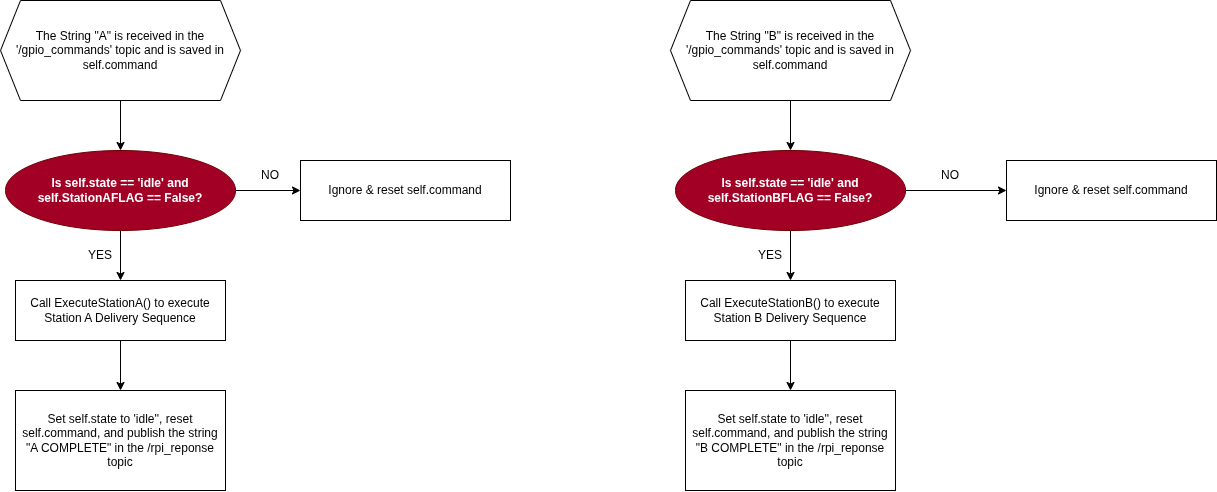

The diagram above was exported from draw.io. Its source (the exported page's mxGraphModel, read from the mxfile embedded in the PNG):
<mxGraphModel dx="2090" dy="1293" grid="0" gridSize="10" guides="1" tooltips="1" connect="1" arrows="1" fold="1" page="0" pageScale="1" pageWidth="827" pageHeight="1169" math="0" shadow="0">
  <root>
    <mxCell id="0" />
    <mxCell id="1" parent="0" />
    <mxCell id="LuDOG6GR-RBKNbOc01v0-1" edge="1" parent="1" source="LuDOG6GR-RBKNbOc01v0-2" style="edgeStyle=orthogonalEdgeStyle;rounded=0;orthogonalLoop=1;jettySize=auto;html=1;" target="LuDOG6GR-RBKNbOc01v0-5" value="">
      <mxGeometry relative="1" as="geometry" />
    </mxCell>
    <mxCell id="LuDOG6GR-RBKNbOc01v0-2" parent="1" style="shape=hexagon;perimeter=hexagonPerimeter2;whiteSpace=wrap;html=1;fixedSize=1;" value="The String &quot;A&quot; is received in the '/gpio_commands' topic and is saved in self.command" vertex="1">
      <mxGeometry height="100" width="240" x="-608" y="-379" as="geometry" />
    </mxCell>
    <mxCell id="LuDOG6GR-RBKNbOc01v0-3" edge="1" parent="1" source="LuDOG6GR-RBKNbOc01v0-5" style="edgeStyle=orthogonalEdgeStyle;rounded=0;orthogonalLoop=1;jettySize=auto;html=1;" target="LuDOG6GR-RBKNbOc01v0-7" value="">
      <mxGeometry relative="1" as="geometry" />
    </mxCell>
    <mxCell id="LuDOG6GR-RBKNbOc01v0-4" edge="1" parent="1" source="LuDOG6GR-RBKNbOc01v0-5" style="edgeStyle=orthogonalEdgeStyle;rounded=0;orthogonalLoop=1;jettySize=auto;html=1;" target="LuDOG6GR-RBKNbOc01v0-17" value="">
      <mxGeometry relative="1" as="geometry" />
    </mxCell>
    <mxCell id="LuDOG6GR-RBKNbOc01v0-5" parent="1" style="ellipse;whiteSpace=wrap;html=1;fillColor=#a20025;fontColor=#ffffff;strokeColor=#6F0000;fontStyle=1" value="Is self.state == 'idle' and self.StationAFLAG == False?" vertex="1">
      <mxGeometry height="80" width="230" x="-603" y="-229" as="geometry" />
    </mxCell>
    <mxCell id="LuDOG6GR-RBKNbOc01v0-6" edge="1" parent="1" source="LuDOG6GR-RBKNbOc01v0-7" style="edgeStyle=orthogonalEdgeStyle;rounded=0;orthogonalLoop=1;jettySize=auto;html=1;" target="LuDOG6GR-RBKNbOc01v0-8" value="">
      <mxGeometry relative="1" as="geometry" />
    </mxCell>
    <mxCell id="LuDOG6GR-RBKNbOc01v0-7" parent="1" style="rounded=0;whiteSpace=wrap;html=1;" value="Call ExecuteStationA() to execute Station A Delivery Sequence" vertex="1">
      <mxGeometry height="60" width="210" x="-593" y="-99" as="geometry" />
    </mxCell>
    <mxCell id="LuDOG6GR-RBKNbOc01v0-8" parent="1" style="rounded=0;whiteSpace=wrap;html=1;" value="Set self.state to 'idle'', reset self.command, and publish the string &quot;A COMPLETE&quot; in the /rpi_reponse topic" vertex="1">
      <mxGeometry height="100" width="210" x="-593" y="11" as="geometry" />
    </mxCell>
    <mxCell id="LuDOG6GR-RBKNbOc01v0-9" edge="1" parent="1" source="LuDOG6GR-RBKNbOc01v0-10" style="edgeStyle=orthogonalEdgeStyle;rounded=0;orthogonalLoop=1;jettySize=auto;html=1;" target="LuDOG6GR-RBKNbOc01v0-13" value="">
      <mxGeometry relative="1" as="geometry" />
    </mxCell>
    <mxCell id="LuDOG6GR-RBKNbOc01v0-10" parent="1" style="shape=hexagon;perimeter=hexagonPerimeter2;whiteSpace=wrap;html=1;fixedSize=1;" value="The String &quot;B&quot; is received in the '/gpio_commands' topic and is saved in self.command" vertex="1">
      <mxGeometry height="100" width="240" x="62" y="-379" as="geometry" />
    </mxCell>
    <mxCell id="LuDOG6GR-RBKNbOc01v0-11" edge="1" parent="1" source="LuDOG6GR-RBKNbOc01v0-13" style="edgeStyle=orthogonalEdgeStyle;rounded=0;orthogonalLoop=1;jettySize=auto;html=1;" target="LuDOG6GR-RBKNbOc01v0-15" value="">
      <mxGeometry relative="1" as="geometry" />
    </mxCell>
    <mxCell id="LuDOG6GR-RBKNbOc01v0-12" edge="1" parent="1" source="LuDOG6GR-RBKNbOc01v0-13" style="edgeStyle=orthogonalEdgeStyle;rounded=0;orthogonalLoop=1;jettySize=auto;html=1;" target="LuDOG6GR-RBKNbOc01v0-18" value="">
      <mxGeometry relative="1" as="geometry" />
    </mxCell>
    <mxCell id="LuDOG6GR-RBKNbOc01v0-13" parent="1" style="ellipse;whiteSpace=wrap;html=1;fillColor=#a20025;fontColor=#ffffff;strokeColor=#6F0000;fontStyle=1" value="Is self.state == 'idle' and self.StationBFLAG == False?" vertex="1">
      <mxGeometry height="80" width="230" x="67" y="-229" as="geometry" />
    </mxCell>
    <mxCell id="LuDOG6GR-RBKNbOc01v0-14" edge="1" parent="1" source="LuDOG6GR-RBKNbOc01v0-15" style="edgeStyle=orthogonalEdgeStyle;rounded=0;orthogonalLoop=1;jettySize=auto;html=1;" target="LuDOG6GR-RBKNbOc01v0-16" value="">
      <mxGeometry relative="1" as="geometry" />
    </mxCell>
    <mxCell id="LuDOG6GR-RBKNbOc01v0-15" parent="1" style="rounded=0;whiteSpace=wrap;html=1;" value="Call ExecuteStationB() to execute Station B Delivery Sequence" vertex="1">
      <mxGeometry height="60" width="210" x="77" y="-99" as="geometry" />
    </mxCell>
    <mxCell id="LuDOG6GR-RBKNbOc01v0-16" parent="1" style="rounded=0;whiteSpace=wrap;html=1;" value="Set self.state to 'idle'', reset self.command, and publish the string &quot;B COMPLETE&quot; in the /rpi_reponse topic" vertex="1">
      <mxGeometry height="100" width="210" x="77" y="11" as="geometry" />
    </mxCell>
    <mxCell id="LuDOG6GR-RBKNbOc01v0-17" parent="1" style="rounded=0;whiteSpace=wrap;html=1;" value="Ignore &amp;amp; reset self.command" vertex="1">
      <mxGeometry height="60" width="210" x="-308" y="-219" as="geometry" />
    </mxCell>
    <mxCell id="LuDOG6GR-RBKNbOc01v0-18" parent="1" style="rounded=0;whiteSpace=wrap;html=1;" value="Ignore &amp;amp; reset self.command" vertex="1">
      <mxGeometry height="60" width="210" x="398" y="-219" as="geometry" />
    </mxCell>
    <mxCell id="LuDOG6GR-RBKNbOc01v0-19" parent="1" style="text;html=1;whiteSpace=wrap;strokeColor=none;fillColor=none;align=center;verticalAlign=middle;rounded=0;" value="YES" vertex="1">
      <mxGeometry height="30" width="60" x="-538" y="-139" as="geometry" />
    </mxCell>
    <mxCell id="LuDOG6GR-RBKNbOc01v0-20" parent="1" style="text;html=1;whiteSpace=wrap;strokeColor=none;fillColor=none;align=center;verticalAlign=middle;rounded=0;" value="YES" vertex="1">
      <mxGeometry height="30" width="60" x="132" y="-139" as="geometry" />
    </mxCell>
    <mxCell id="LuDOG6GR-RBKNbOc01v0-21" parent="1" style="text;html=1;whiteSpace=wrap;strokeColor=none;fillColor=none;align=center;verticalAlign=middle;rounded=0;" value="NO" vertex="1">
      <mxGeometry height="30" width="60" x="-368" y="-219" as="geometry" />
    </mxCell>
    <mxCell id="LuDOG6GR-RBKNbOc01v0-22" parent="1" style="text;html=1;whiteSpace=wrap;strokeColor=none;fillColor=none;align=center;verticalAlign=middle;rounded=0;" value="NO" vertex="1">
      <mxGeometry height="30" width="60" x="312" y="-219" as="geometry" />
    </mxCell>
  </root>
</mxGraphModel>